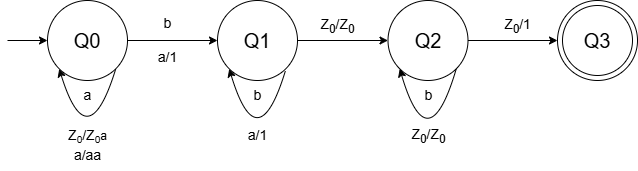

The diagram above was exported from draw.io. Its source (the exported page's mxGraphModel, read from the mxfile embedded in the PNG):
<mxGraphModel dx="337" dy="522" grid="1" gridSize="10" guides="1" tooltips="1" connect="1" arrows="1" fold="1" page="1" pageScale="1" pageWidth="750" pageHeight="200" math="0" shadow="0">
  <root>
    <mxCell id="0" />
    <mxCell id="1" parent="0" />
    <mxCell id="kJhglFQ84ahEc8-oS5Is-9" style="edgeStyle=orthogonalEdgeStyle;rounded=0;orthogonalLoop=1;jettySize=auto;html=1;exitX=1;exitY=0.5;exitDx=0;exitDy=0;entryX=0;entryY=0.5;entryDx=0;entryDy=0;" edge="1" parent="1" source="kJhglFQ84ahEc8-oS5Is-3" target="kJhglFQ84ahEc8-oS5Is-4">
      <mxGeometry relative="1" as="geometry" />
    </mxCell>
    <mxCell id="kJhglFQ84ahEc8-oS5Is-3" value="&lt;font style=&quot;font-size: 20px;&quot;&gt;Q0&lt;/font&gt;" style="ellipse;whiteSpace=wrap;html=1;aspect=fixed;fillColor=none;" vertex="1" parent="1">
      <mxGeometry x="830" y="15" width="80" height="80" as="geometry" />
    </mxCell>
    <mxCell id="kJhglFQ84ahEc8-oS5Is-10" style="edgeStyle=orthogonalEdgeStyle;rounded=0;orthogonalLoop=1;jettySize=auto;html=1;exitX=1;exitY=0.5;exitDx=0;exitDy=0;entryX=0;entryY=0.5;entryDx=0;entryDy=0;" edge="1" parent="1" source="kJhglFQ84ahEc8-oS5Is-4" target="kJhglFQ84ahEc8-oS5Is-5">
      <mxGeometry relative="1" as="geometry" />
    </mxCell>
    <mxCell id="kJhglFQ84ahEc8-oS5Is-4" value="&lt;font style=&quot;font-size: 20px;&quot;&gt;Q1&lt;/font&gt;" style="ellipse;whiteSpace=wrap;html=1;aspect=fixed;fillColor=none;" vertex="1" parent="1">
      <mxGeometry x="1000" y="15" width="80" height="80" as="geometry" />
    </mxCell>
    <mxCell id="kJhglFQ84ahEc8-oS5Is-11" style="edgeStyle=orthogonalEdgeStyle;rounded=0;orthogonalLoop=1;jettySize=auto;html=1;exitX=1;exitY=0.5;exitDx=0;exitDy=0;entryX=0;entryY=0.5;entryDx=0;entryDy=0;" edge="1" parent="1" source="kJhglFQ84ahEc8-oS5Is-5" target="kJhglFQ84ahEc8-oS5Is-6">
      <mxGeometry relative="1" as="geometry" />
    </mxCell>
    <mxCell id="kJhglFQ84ahEc8-oS5Is-5" value="&lt;font style=&quot;font-size: 20px;&quot;&gt;Q2&lt;/font&gt;" style="ellipse;whiteSpace=wrap;html=1;aspect=fixed;fillColor=none;" vertex="1" parent="1">
      <mxGeometry x="1170.5" y="15" width="80" height="80" as="geometry" />
    </mxCell>
    <mxCell id="kJhglFQ84ahEc8-oS5Is-6" value="" style="ellipse;whiteSpace=wrap;html=1;aspect=fixed;fillColor=none;" vertex="1" parent="1">
      <mxGeometry x="1340" y="15" width="80" height="80" as="geometry" />
    </mxCell>
    <mxCell id="kJhglFQ84ahEc8-oS5Is-7" value="&lt;font style=&quot;font-size: 20px;&quot;&gt;Q3&lt;/font&gt;" style="ellipse;whiteSpace=wrap;html=1;aspect=fixed;fillColor=none;" vertex="1" parent="1">
      <mxGeometry x="1345" y="20" width="70" height="70" as="geometry" />
    </mxCell>
    <mxCell id="kJhglFQ84ahEc8-oS5Is-8" value="" style="endArrow=classic;html=1;rounded=0;entryX=0;entryY=0.5;entryDx=0;entryDy=0;" edge="1" parent="1" target="kJhglFQ84ahEc8-oS5Is-3">
      <mxGeometry width="50" height="50" relative="1" as="geometry">
        <mxPoint x="790" y="55" as="sourcePoint" />
        <mxPoint x="1230" y="25" as="targetPoint" />
      </mxGeometry>
    </mxCell>
    <mxCell id="kJhglFQ84ahEc8-oS5Is-12" value="&lt;font style=&quot;font-size: 14px;&quot;&gt;b&lt;br&gt;&lt;br&gt;a/1&lt;/font&gt;" style="text;html=1;align=center;verticalAlign=middle;resizable=0;points=[];autosize=1;strokeColor=none;fillColor=none;" vertex="1" parent="1">
      <mxGeometry x="930" y="25" width="40" height="60" as="geometry" />
    </mxCell>
    <mxCell id="kJhglFQ84ahEc8-oS5Is-13" value="&lt;font style=&quot;font-size: 14px;&quot;&gt;Z&lt;sub style=&quot;&quot;&gt;0&lt;/sub&gt;/Z&lt;sub style=&quot;&quot;&gt;0&lt;/sub&gt;&lt;/font&gt;" style="text;html=1;align=center;verticalAlign=middle;resizable=0;points=[];autosize=1;strokeColor=none;fillColor=none;" vertex="1" parent="1">
      <mxGeometry x="1090" y="25" width="60" height="30" as="geometry" />
    </mxCell>
    <mxCell id="kJhglFQ84ahEc8-oS5Is-14" value="&lt;font style=&quot;font-size: 14px;&quot;&gt;Z&lt;sub style=&quot;&quot;&gt;0&lt;/sub&gt;/1&lt;/font&gt;" style="text;html=1;align=center;verticalAlign=middle;resizable=0;points=[];autosize=1;strokeColor=none;fillColor=none;" vertex="1" parent="1">
      <mxGeometry x="1275" y="25" width="50" height="30" as="geometry" />
    </mxCell>
    <mxCell id="kJhglFQ84ahEc8-oS5Is-17" value="&lt;span style=&quot;font-size: 14px;&quot;&gt;Z&lt;/span&gt;&lt;sub&gt;0&lt;/sub&gt;&lt;span style=&quot;font-size: 14px;&quot;&gt;/Z&lt;/span&gt;&lt;sub&gt;0&lt;/sub&gt;a&lt;br&gt;&lt;font style=&quot;font-size: 14px;&quot;&gt;a/aa&lt;/font&gt;" style="text;html=1;align=center;verticalAlign=middle;resizable=0;points=[];autosize=1;strokeColor=none;fillColor=none;" vertex="1" parent="1">
      <mxGeometry x="840" y="135" width="60" height="50" as="geometry" />
    </mxCell>
    <mxCell id="kJhglFQ84ahEc8-oS5Is-19" value="&lt;font style=&quot;font-size: 14px;&quot;&gt;a&lt;/font&gt;" style="text;html=1;align=center;verticalAlign=middle;resizable=0;points=[];autosize=1;strokeColor=none;fillColor=none;" vertex="1" parent="1">
      <mxGeometry x="855" y="95" width="30" height="30" as="geometry" />
    </mxCell>
    <mxCell id="kJhglFQ84ahEc8-oS5Is-24" value="" style="endArrow=classic;html=1;rounded=0;exitX=1;exitY=1;exitDx=0;exitDy=0;entryX=0;entryY=1;entryDx=0;entryDy=0;strokeColor=default;curved=1;" edge="1" parent="1" source="kJhglFQ84ahEc8-oS5Is-3" target="kJhglFQ84ahEc8-oS5Is-3">
      <mxGeometry width="50" height="50" relative="1" as="geometry">
        <mxPoint x="1230" y="15" as="sourcePoint" />
        <mxPoint x="1180" y="65" as="targetPoint" />
        <Array as="points">
          <mxPoint x="870" y="175" />
        </Array>
      </mxGeometry>
    </mxCell>
    <mxCell id="kJhglFQ84ahEc8-oS5Is-29" value="" style="endArrow=classic;html=1;rounded=0;exitX=1;exitY=1;exitDx=0;exitDy=0;entryX=0;entryY=1;entryDx=0;entryDy=0;strokeColor=default;curved=1;" edge="1" parent="1" target="kJhglFQ84ahEc8-oS5Is-4">
      <mxGeometry width="50" height="50" relative="1" as="geometry">
        <mxPoint x="1068" y="85" as="sourcePoint" />
        <mxPoint x="1012" y="85" as="targetPoint" />
        <Array as="points">
          <mxPoint x="1040" y="177" />
        </Array>
      </mxGeometry>
    </mxCell>
    <mxCell id="kJhglFQ84ahEc8-oS5Is-30" value="&lt;font style=&quot;font-size: 14px;&quot;&gt;b&lt;/font&gt;" style="text;html=1;align=center;verticalAlign=middle;resizable=0;points=[];autosize=1;strokeColor=none;fillColor=none;" vertex="1" parent="1">
      <mxGeometry x="1025" y="95" width="30" height="30" as="geometry" />
    </mxCell>
    <mxCell id="kJhglFQ84ahEc8-oS5Is-31" value="&lt;span style=&quot;font-size: 14px;&quot;&gt;a/1&lt;/span&gt;" style="text;html=1;align=center;verticalAlign=middle;resizable=0;points=[];autosize=1;strokeColor=none;fillColor=none;" vertex="1" parent="1">
      <mxGeometry x="1020" y="135" width="40" height="30" as="geometry" />
    </mxCell>
    <mxCell id="kJhglFQ84ahEc8-oS5Is-35" value="" style="endArrow=classic;html=1;rounded=0;exitX=1;exitY=1;exitDx=0;exitDy=0;entryX=0;entryY=1;entryDx=0;entryDy=0;strokeColor=default;curved=1;" edge="1" parent="1" source="kJhglFQ84ahEc8-oS5Is-5" target="kJhglFQ84ahEc8-oS5Is-5">
      <mxGeometry width="50" height="50" relative="1" as="geometry">
        <mxPoint x="1238.5" y="87" as="sourcePoint" />
        <mxPoint x="1182.5" y="85" as="targetPoint" />
        <Array as="points">
          <mxPoint x="1210.5" y="179" />
        </Array>
      </mxGeometry>
    </mxCell>
    <mxCell id="kJhglFQ84ahEc8-oS5Is-36" value="&lt;font style=&quot;font-size: 14px;&quot;&gt;b&lt;/font&gt;" style="text;html=1;align=center;verticalAlign=middle;resizable=0;points=[];autosize=1;strokeColor=none;fillColor=none;" vertex="1" parent="1">
      <mxGeometry x="1195.5" y="95" width="30" height="30" as="geometry" />
    </mxCell>
    <mxCell id="kJhglFQ84ahEc8-oS5Is-37" value="&lt;font style=&quot;font-size: 14px;&quot;&gt;Z&lt;sub style=&quot;&quot;&gt;0&lt;/sub&gt;/Z&lt;sub style=&quot;&quot;&gt;0&lt;/sub&gt;&lt;/font&gt;" style="text;html=1;align=center;verticalAlign=middle;resizable=0;points=[];autosize=1;strokeColor=none;fillColor=none;" vertex="1" parent="1">
      <mxGeometry x="1180.5" y="135" width="60" height="30" as="geometry" />
    </mxCell>
  </root>
</mxGraphModel>